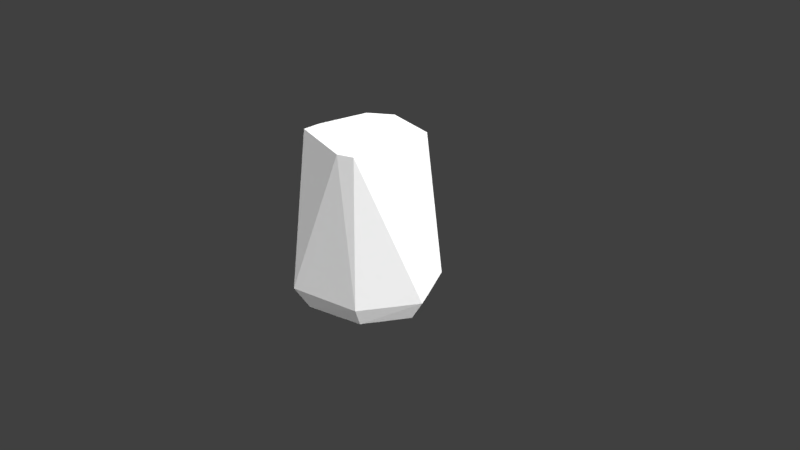 # Source: Low_Poly_Cuboid_Rock_006.blend  (saved by Blender 2.79.0; exported with 4.5.12 LTS)
import bpy
from mathutils import Matrix  # noqa: F401  (used for matrix-valued properties, if any)

bpy.ops.wm.read_factory_settings(use_empty=True)
scene = bpy.context.scene
scene.name = 'Scene'

# ---- collections
col_collection_1 = bpy.data.collections.new('Collection 1'); scene.collection.children.link(col_collection_1)

# ---- materials (node trees are filled in below, after node groups)
mat_lowpolycuboidrock006mat = bpy.data.materials.new('LowPolyCuboidRock006Mat')
mat_lowpolycuboidrock006mat.alpha_threshold = 0.0
mat_lowpolycuboidrock006mat.roughness = 0.5
mat_lowpolycuboidrock006mat.line_color = (0.0, 0.0, 0.0, 1.0)

# ---- material node trees
mat_lowpolycuboidrock006mat.use_nodes = True; mat_lowpolycuboidrock006mat.node_tree.nodes.clear()
_N = mat_lowpolycuboidrock006mat.node_tree.nodes; _L = mat_lowpolycuboidrock006mat.node_tree.links
n0 = _N.new('ShaderNodeOutputMaterial'); n0.name = 'Material Output'; n0.location = (300, 300)
n1 = _N.new('ShaderNodeBsdfDiffuse'); n1.name = 'Diffuse BSDF'; n1.location = (10, 300)
n1.inputs[0].default_value = (1.0, 1.0, 1.0, 1.0)
_L.new(n1.outputs[0], n0.inputs[0])
n0.is_active_output = True

# ---- world
world_world = bpy.data.worlds.new('World'); scene.world = world_world
world_world.color = (0.05088, 0.05088, 0.05088)
world_world.use_sun_shadow = False
world_world.sun_shadow_jitter_overblur = 0.0
world_world.cycles.sampling_method = 'MANUAL'

# ---- cameras
cam_camera = bpy.data.cameras.new('Camera')
cam_camera.clip_end = 100.0
cam_camera.lens = 35.0
cam_camera.sensor_width = 32.0
cam_camera.sensor_height = 18.0
cam_camera.ortho_scale = 7.314
cam_camera.dof.focus_distance = 0.0

# ---- lights
light_lamp = bpy.data.lights.new('Lamp', 'SUN')
light_lamp.transmission_factor = 0.0
light_lamp.cutoff_distance = 30.0
light_lamp.angle = 2.214
light_lamp.energy = 5.0
light_lamp.shadow_buffer_clip_start = 1.001
light_lamp.shadow_soft_size = 2.0
light_lamp.shadow_cascade_max_distance = 1000.0

# ---- meshes
me_cube = bpy.data.meshes.new('Cube')
me_cube.from_pydata([(-0.7621, -0.1779, 1.622), (-0.2165, 0.5983, 1.683), (0.9743, -0.0836, -0.2794), (0.02337, -0.01997, -0.9846), (-0.7067, -0.4586, 1.641), (0.6305, 0.3181, 1.683), (0.1028, 0.225, 1.759), (-1.045, -0.1015, -0.2449), (0.2499, -0.7296, 1.654), (-0.408, -0.9926, -0.2739), (-0.8238, 0.4443, -0.2685), (0.5852, 0.6545, -0.2872), (-0.5427, 0.9614, -0.2086), (0.4946, -0.7526, -0.3148), (-0.519, 0.3954, 1.683), (0.4365, -0.6401, 1.644), (0.5257, 0.4369, 1.683), (-0.8655, -0.07804, -0.5878), (-0.6987, 0.3872, -0.5881), (0.7647, -0.05677, -0.5923), (0.4208, -0.6228, -0.5916), (-0.3305, 0.8207, -0.5889), (0.481, 0.5387, -0.5913), (-0.3321, -0.8176, -0.5897)], [], [(1, 14, 6), (5, 16, 6), (15, 5, 6), (15, 6, 8), (0, 4, 6), (23, 17, 3), (10, 0, 12), (4, 7, 9), (20, 3, 19), (13, 8, 9), (22, 3, 21), (19, 3, 22), (11, 5, 2), (8, 13, 15), (4, 9, 8), (10, 7, 0), (2, 5, 15), (12, 1, 11), (7, 4, 0), (17, 10, 18), (18, 21, 3), (13, 2, 15), (12, 0, 14), (8, 6, 4), (11, 1, 16), (12, 14, 1), (16, 5, 11), (6, 16, 1), (0, 6, 14), (23, 3, 20), (11, 21, 12), (23, 13, 9), (20, 2, 13), (2, 22, 11), (10, 21, 18), (7, 23, 9), (3, 17, 18), (17, 7, 10), (11, 22, 21), (23, 20, 13), (20, 19, 2), (2, 19, 22), (10, 12, 21), (7, 17, 23)])
me_cube.materials.append(mat_lowpolycuboidrock006mat)
me_cube.use_remesh_preserve_volume = False
me_cube.use_remesh_preserve_attributes = False
me_cube.use_mirror_vertex_groups = False
me_cube.update()

# ---- objects
ob_low_poly_cuboid_rock_006 = bpy.data.objects.new('Low_Poly_Cuboid_Rock_006', me_cube)
ob_lamp = bpy.data.objects.new('Lamp', light_lamp)
ob_camera = bpy.data.objects.new('Camera', cam_camera)

# ---- transforms, parenting, visibility, modifiers, constraints
ob_low_poly_cuboid_rock_006.location = (0.0, 0.0, 0.0)
ob_low_poly_cuboid_rock_006.lock_rotations_4d = False
ob_low_poly_cuboid_rock_006.empty_display_type = 'ARROWS'
ob_low_poly_cuboid_rock_006.lineart.crease_threshold = 0.0
ob_lamp.location = (4.076, 1.005, 5.904)
ob_lamp.rotation_euler = (0.6503, 0.05522, 1.866)
ob_lamp.lock_rotations_4d = False
ob_lamp.empty_display_type = 'ARROWS'
ob_lamp.color = (0.0, 0.0, 0.0, 0.0)
ob_lamp.lineart.crease_threshold = 0.0
ob_camera.location = (7.481, -6.508, 5.344)
ob_camera.rotation_euler = (1.109, 0.01082, 0.8149)
ob_camera.lock_rotations_4d = False
ob_camera.empty_display_type = 'ARROWS'
ob_camera.color = (0.0, 0.0, 0.0, 0.0)
ob_camera.display_type = 'WIRE'
ob_camera.lineart.crease_threshold = 0.0

# ---- collection membership
col_collection_1.objects.link(ob_low_poly_cuboid_rock_006)
col_collection_1.objects.link(ob_lamp)
col_collection_1.objects.link(ob_camera)

# ---- scene / render settings (as saved in the file)
scene.camera = ob_camera
scene.frame_start = 1; scene.frame_end = 250; scene.frame_set(1)
scene.render.engine = 'CYCLES'
scene.render.resolution_percentage = 50
scene.render.dither_intensity = 0.0
scene.cycles.use_denoising = False
scene.cycles.samples = 128
scene.cycles.sampling_pattern = 'TABULATED_SOBOL'
scene.cycles.light_sampling_threshold = 0.0
scene.cycles.use_adaptive_sampling = False
scene.cycles.use_light_tree = False
scene.cycles.blur_glossy = 0.0
scene.cycles.sample_clamp_indirect = 0.0
scene.view_settings.view_transform = 'Standard'
bpy.context.view_layer.update()
